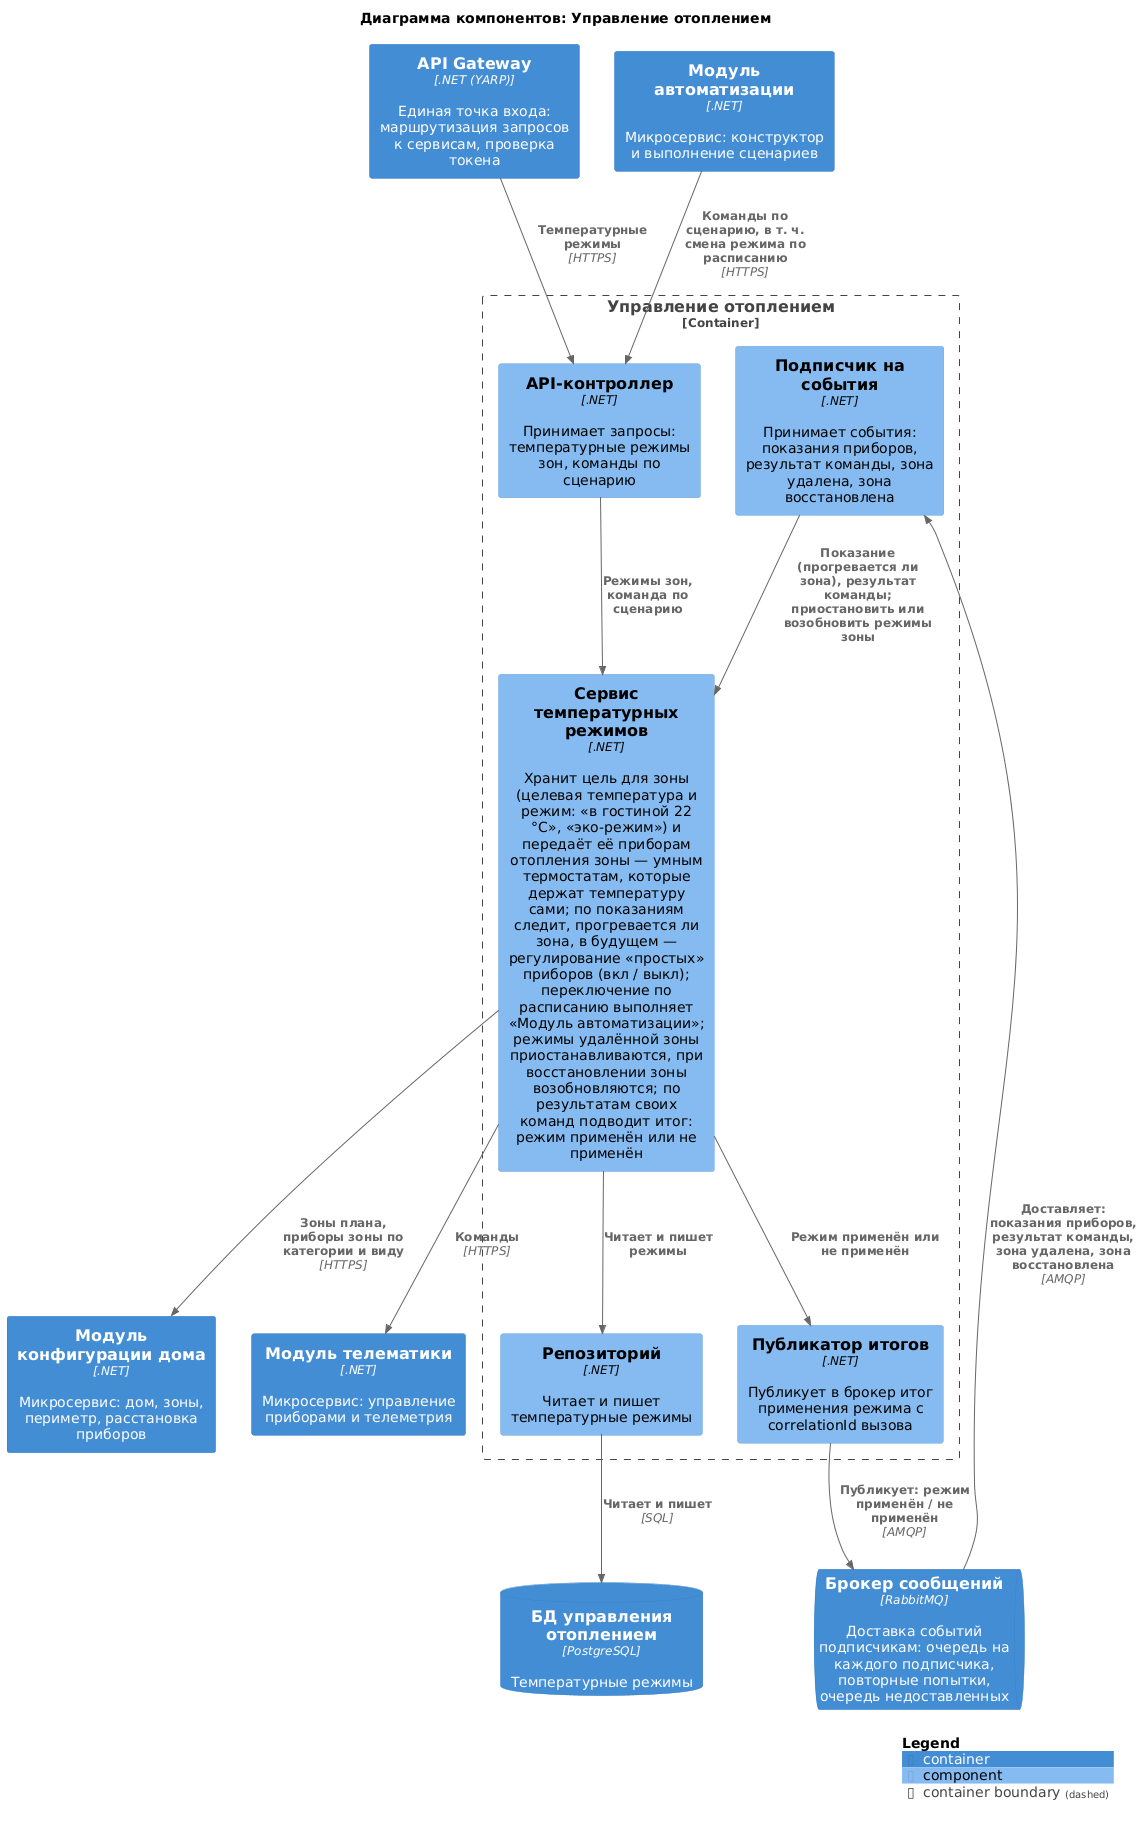

The diagram above was rendered by PlantUML. Its source (embedded in the PNG):
@startuml heating
!include <C4/C4_Component>

title Диаграмма компонентов: Управление отоплением

Container(Gateway, "API Gateway", ".NET (YARP)", "Единая точка входа: маршрутизация запросов к сервисам, проверка токена")
Container(Automation, "Модуль автоматизации", ".NET", "Микросервис: конструктор и выполнение сценариев")
Container(HouseConfigurator, "Модуль конфигурации дома", ".NET", "Микросервис: дом, зоны, периметр, расстановка приборов")
Container(Telematics, "Модуль телематики", ".NET", "Микросервис: управление приборами и телеметрия")
ContainerQueue(Broker, "Брокер сообщений", "RabbitMQ", "Доставка событий подписчикам: очередь на каждого подписчика, повторные попытки, очередь недоставленных")
ContainerDb(dbHeating, "БД управления отоплением", "PostgreSQL", "Температурные режимы")

Container_Boundary(Heating, "Управление отоплением") {
    Component(api, "API-контроллер", ".NET", "Принимает запросы: температурные режимы зон, команды по сценарию")
    Component(regimes, "Сервис температурных режимов", ".NET", "Хранит цель для зоны (целевая температура и режим: «в гостиной 22 °C», «эко-режим») и передаёт её приборам отопления зоны — умным термостатам, которые держат температуру сами; по показаниям следит, прогревается ли зона, в будущем — регулирование «простых» приборов (вкл / выкл); переключение по расписанию выполняет «Модуль автоматизации»; режимы удалённой зоны приостанавливаются, при восстановлении зоны возобновляются; по результатам своих команд подводит итог: режим применён или не применён")
    Component(subscriber, "Подписчик на события", ".NET", "Принимает события: показания приборов, результат команды, зона удалена, зона восстановлена")
    Component(publisher, "Публикатор итогов", ".NET", "Публикует в брокер итог применения режима с correlationId вызова")
    Component(repo, "Репозиторий", ".NET", "Читает и пишет температурные режимы")
}

Rel(Gateway, api, "Температурные режимы", "HTTPS")
Rel(Automation, api, "Команды по сценарию, в т. ч. смена режима по расписанию", "HTTPS")
Rel(Broker, subscriber, "Доставляет: показания приборов, результат команды, зона удалена, зона восстановлена", "AMQP")

Rel(api, regimes, "Режимы зон, команда по сценарию")
Rel(subscriber, regimes, "Показание (прогревается ли зона), результат команды; приостановить или возобновить режимы зоны")
Rel(regimes, publisher, "Режим применён или не применён")
Rel(publisher, Broker, "Публикует: режим применён / не применён", "AMQP")
Rel(regimes, HouseConfigurator, "Зоны плана, приборы зоны по категории и виду", "HTTPS")
Rel(regimes, Telematics, "Команды", "HTTPS")

Rel(regimes, repo, "Читает и пишет режимы")
Rel(repo, dbHeating, "Читает и пишет", "SQL")

SHOW_LEGEND()
@enduml